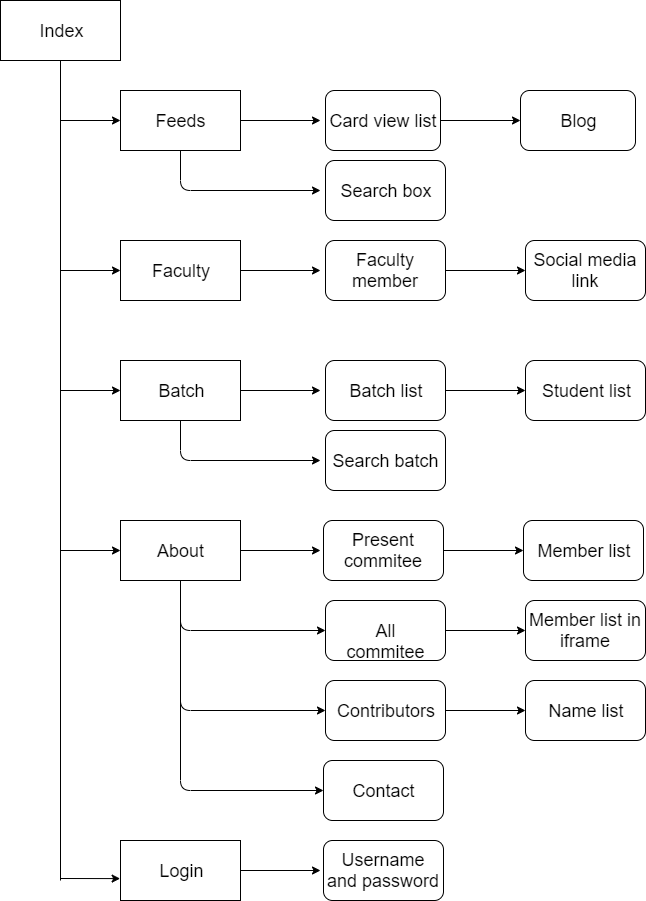

The diagram above was exported from draw.io. Its source (the exported page's mxGraphModel, read from the mxfile embedded in the PNG):
<mxGraphModel dx="1242" dy="650" grid="1" gridSize="10" guides="1" tooltips="1" connect="1" arrows="1" fold="1" page="1" pageScale="1" pageWidth="850" pageHeight="1100" math="0" shadow="0">
  <root>
    <mxCell id="0" />
    <mxCell id="1" parent="0" />
    <mxCell id="OHXDZ722D0Z1LE6qu95O-2" value="&lt;font style=&quot;font-size: 18px;&quot;&gt;Index&lt;/font&gt;" style="rounded=0;whiteSpace=wrap;html=1;fontSize=18;" parent="1" vertex="1">
      <mxGeometry x="40" y="80" width="120" height="60" as="geometry" />
    </mxCell>
    <mxCell id="OHXDZ722D0Z1LE6qu95O-28" value="" style="edgeStyle=none;rounded=0;orthogonalLoop=1;jettySize=auto;html=1;endSize=6;strokeWidth=1;fontSize=18;" parent="1" source="OHXDZ722D0Z1LE6qu95O-22" edge="1">
      <mxGeometry relative="1" as="geometry">
        <mxPoint x="360" y="200" as="targetPoint" />
      </mxGeometry>
    </mxCell>
    <mxCell id="OHXDZ722D0Z1LE6qu95O-22" value="&lt;font style=&quot;font-size: 18px;&quot;&gt;Feeds&lt;/font&gt;" style="rounded=0;whiteSpace=wrap;html=1;fontSize=18;" parent="1" vertex="1">
      <mxGeometry x="160" y="170" width="120" height="60" as="geometry" />
    </mxCell>
    <mxCell id="OHXDZ722D0Z1LE6qu95O-41" value="" style="edgeStyle=none;rounded=0;orthogonalLoop=1;jettySize=auto;html=1;endSize=6;strokeWidth=1;fontSize=18;" parent="1" source="OHXDZ722D0Z1LE6qu95O-37" target="OHXDZ722D0Z1LE6qu95O-40" edge="1">
      <mxGeometry relative="1" as="geometry" />
    </mxCell>
    <mxCell id="OHXDZ722D0Z1LE6qu95O-37" value="&lt;font style=&quot;font-size: 18px;&quot;&gt;Card view list&lt;/font&gt;" style="rounded=1;whiteSpace=wrap;html=1;fontSize=18;" parent="1" vertex="1">
      <mxGeometry x="365" y="170" width="115" height="60" as="geometry" />
    </mxCell>
    <mxCell id="OHXDZ722D0Z1LE6qu95O-40" value="&lt;font style=&quot;font-size: 18px;&quot;&gt;Blog&lt;/font&gt;" style="rounded=1;whiteSpace=wrap;html=1;fontSize=18;" parent="1" vertex="1">
      <mxGeometry x="560" y="170" width="115" height="60" as="geometry" />
    </mxCell>
    <mxCell id="OHXDZ722D0Z1LE6qu95O-43" value="" style="endArrow=classic;html=1;strokeWidth=1;exitX=0.5;exitY=1;exitDx=0;exitDy=0;fontSize=18;" parent="1" source="OHXDZ722D0Z1LE6qu95O-22" edge="1">
      <mxGeometry width="50" height="50" relative="1" as="geometry">
        <mxPoint x="360" y="320" as="sourcePoint" />
        <mxPoint x="360" y="270" as="targetPoint" />
        <Array as="points">
          <mxPoint x="220" y="270" />
        </Array>
      </mxGeometry>
    </mxCell>
    <mxCell id="OHXDZ722D0Z1LE6qu95O-44" value="Search box" style="rounded=1;whiteSpace=wrap;html=1;fontSize=18;" parent="1" vertex="1">
      <mxGeometry x="365" y="240" width="120" height="60" as="geometry" />
    </mxCell>
    <mxCell id="OHXDZ722D0Z1LE6qu95O-59" value="" style="edgeStyle=none;rounded=0;orthogonalLoop=1;jettySize=auto;html=1;endSize=6;strokeWidth=1;fontSize=18;" parent="1" source="OHXDZ722D0Z1LE6qu95O-57" edge="1">
      <mxGeometry relative="1" as="geometry">
        <mxPoint x="360" y="350" as="targetPoint" />
      </mxGeometry>
    </mxCell>
    <mxCell id="OHXDZ722D0Z1LE6qu95O-57" value="Faculty" style="rounded=0;whiteSpace=wrap;html=1;fontSize=18;" parent="1" vertex="1">
      <mxGeometry x="160" y="320" width="120" height="60" as="geometry" />
    </mxCell>
    <mxCell id="OHXDZ722D0Z1LE6qu95O-63" value="" style="edgeStyle=none;rounded=0;orthogonalLoop=1;jettySize=auto;html=1;endSize=6;strokeWidth=1;fontSize=18;" parent="1" source="OHXDZ722D0Z1LE6qu95O-60" target="OHXDZ722D0Z1LE6qu95O-62" edge="1">
      <mxGeometry relative="1" as="geometry" />
    </mxCell>
    <mxCell id="OHXDZ722D0Z1LE6qu95O-60" value="Faculty member" style="rounded=1;whiteSpace=wrap;html=1;fontSize=18;" parent="1" vertex="1">
      <mxGeometry x="365" y="320" width="120" height="60" as="geometry" />
    </mxCell>
    <mxCell id="OHXDZ722D0Z1LE6qu95O-62" value="Social media link" style="rounded=1;whiteSpace=wrap;html=1;fontSize=18;" parent="1" vertex="1">
      <mxGeometry x="565" y="320" width="120" height="60" as="geometry" />
    </mxCell>
    <mxCell id="OHXDZ722D0Z1LE6qu95O-65" value="" style="edgeStyle=none;rounded=0;orthogonalLoop=1;jettySize=auto;html=1;endSize=6;strokeWidth=1;fontSize=18;" parent="1" source="OHXDZ722D0Z1LE6qu95O-61" edge="1">
      <mxGeometry relative="1" as="geometry">
        <mxPoint x="360" y="470" as="targetPoint" />
      </mxGeometry>
    </mxCell>
    <mxCell id="OHXDZ722D0Z1LE6qu95O-61" value="Batch" style="rounded=0;whiteSpace=wrap;html=1;fontSize=18;" parent="1" vertex="1">
      <mxGeometry x="160" y="440" width="120" height="60" as="geometry" />
    </mxCell>
    <mxCell id="OHXDZ722D0Z1LE6qu95O-70" value="" style="edgeStyle=none;rounded=0;orthogonalLoop=1;jettySize=auto;html=1;endSize=6;strokeWidth=1;fontSize=18;" parent="1" source="OHXDZ722D0Z1LE6qu95O-66" target="OHXDZ722D0Z1LE6qu95O-69" edge="1">
      <mxGeometry relative="1" as="geometry" />
    </mxCell>
    <mxCell id="OHXDZ722D0Z1LE6qu95O-66" value="Batch list" style="rounded=1;whiteSpace=wrap;html=1;fontSize=18;" parent="1" vertex="1">
      <mxGeometry x="365" y="440" width="120" height="60" as="geometry" />
    </mxCell>
    <mxCell id="OHXDZ722D0Z1LE6qu95O-69" value="Student list" style="rounded=1;whiteSpace=wrap;html=1;fontSize=18;" parent="1" vertex="1">
      <mxGeometry x="565" y="440" width="120" height="60" as="geometry" />
    </mxCell>
    <mxCell id="OHXDZ722D0Z1LE6qu95O-67" value="" style="endArrow=classic;html=1;strokeWidth=1;fontSize=18;exitX=0.5;exitY=1;exitDx=0;exitDy=0;" parent="1" source="OHXDZ722D0Z1LE6qu95O-61" edge="1">
      <mxGeometry width="50" height="50" relative="1" as="geometry">
        <mxPoint x="220" y="580" as="sourcePoint" />
        <mxPoint x="360" y="540" as="targetPoint" />
        <Array as="points">
          <mxPoint x="220" y="540" />
        </Array>
      </mxGeometry>
    </mxCell>
    <mxCell id="OHXDZ722D0Z1LE6qu95O-68" value="Search batch" style="rounded=1;whiteSpace=wrap;html=1;fontSize=18;" parent="1" vertex="1">
      <mxGeometry x="365" y="510" width="120" height="60" as="geometry" />
    </mxCell>
    <mxCell id="OHXDZ722D0Z1LE6qu95O-73" value="" style="edgeStyle=none;rounded=0;orthogonalLoop=1;jettySize=auto;html=1;endSize=6;strokeWidth=1;fontSize=18;" parent="1" source="OHXDZ722D0Z1LE6qu95O-71" edge="1">
      <mxGeometry relative="1" as="geometry">
        <mxPoint x="360" y="630" as="targetPoint" />
      </mxGeometry>
    </mxCell>
    <mxCell id="OHXDZ722D0Z1LE6qu95O-71" value="About" style="rounded=0;whiteSpace=wrap;html=1;fontSize=18;" parent="1" vertex="1">
      <mxGeometry x="160" y="600" width="120" height="60" as="geometry" />
    </mxCell>
    <mxCell id="OHXDZ722D0Z1LE6qu95O-77" value="" style="edgeStyle=none;rounded=0;orthogonalLoop=1;jettySize=auto;html=1;endSize=6;strokeWidth=1;fontSize=18;" parent="1" source="OHXDZ722D0Z1LE6qu95O-74" target="OHXDZ722D0Z1LE6qu95O-76" edge="1">
      <mxGeometry relative="1" as="geometry" />
    </mxCell>
    <mxCell id="OHXDZ722D0Z1LE6qu95O-74" value="Present commitee" style="rounded=1;whiteSpace=wrap;html=1;fontSize=18;" parent="1" vertex="1">
      <mxGeometry x="363" y="600" width="120" height="60" as="geometry" />
    </mxCell>
    <mxCell id="OHXDZ722D0Z1LE6qu95O-76" value="Member list" style="rounded=1;whiteSpace=wrap;html=1;fontSize=18;" parent="1" vertex="1">
      <mxGeometry x="563" y="600" width="120" height="60" as="geometry" />
    </mxCell>
    <mxCell id="OHXDZ722D0Z1LE6qu95O-79" value="" style="edgeStyle=none;rounded=0;orthogonalLoop=1;jettySize=auto;html=1;endSize=6;strokeWidth=1;fontSize=18;" parent="1" source="OHXDZ722D0Z1LE6qu95O-75" target="OHXDZ722D0Z1LE6qu95O-78" edge="1">
      <mxGeometry relative="1" as="geometry" />
    </mxCell>
    <mxCell id="OHXDZ722D0Z1LE6qu95O-75" value="All commitee" style="rounded=1;whiteSpace=wrap;html=1;fontSize=18;" parent="1" vertex="1">
      <mxGeometry x="365" y="680" width="120" height="60" as="geometry" />
    </mxCell>
    <mxCell id="OHXDZ722D0Z1LE6qu95O-78" value="Member list in iframe" style="rounded=1;whiteSpace=wrap;html=1;fontSize=18;" parent="1" vertex="1">
      <mxGeometry x="565" y="680" width="120" height="60" as="geometry" />
    </mxCell>
    <mxCell id="OHXDZ722D0Z1LE6qu95O-83" value="" style="edgeStyle=none;rounded=0;orthogonalLoop=1;jettySize=auto;html=1;endSize=6;strokeWidth=1;fontSize=18;" parent="1" source="OHXDZ722D0Z1LE6qu95O-80" target="OHXDZ722D0Z1LE6qu95O-82" edge="1">
      <mxGeometry relative="1" as="geometry" />
    </mxCell>
    <mxCell id="OHXDZ722D0Z1LE6qu95O-80" value="Contributors" style="rounded=1;whiteSpace=wrap;html=1;fontSize=18;" parent="1" vertex="1">
      <mxGeometry x="365" y="760" width="120" height="60" as="geometry" />
    </mxCell>
    <mxCell id="OHXDZ722D0Z1LE6qu95O-82" value="Name list" style="rounded=1;whiteSpace=wrap;html=1;fontSize=18;" parent="1" vertex="1">
      <mxGeometry x="565" y="760" width="120" height="60" as="geometry" />
    </mxCell>
    <mxCell id="OHXDZ722D0Z1LE6qu95O-81" value="Contact" style="rounded=1;whiteSpace=wrap;html=1;fontSize=18;" parent="1" vertex="1">
      <mxGeometry x="363" y="840" width="120" height="60" as="geometry" />
    </mxCell>
    <mxCell id="OHXDZ722D0Z1LE6qu95O-84" value="" style="endArrow=classic;html=1;strokeWidth=1;fontSize=18;exitX=0.5;exitY=1;exitDx=0;exitDy=0;entryX=0;entryY=0.5;entryDx=0;entryDy=0;" parent="1" source="OHXDZ722D0Z1LE6qu95O-71" target="OHXDZ722D0Z1LE6qu95O-81" edge="1">
      <mxGeometry width="50" height="50" relative="1" as="geometry">
        <mxPoint x="270" y="720" as="sourcePoint" />
        <mxPoint x="320" y="670" as="targetPoint" />
        <Array as="points">
          <mxPoint x="220" y="870" />
        </Array>
      </mxGeometry>
    </mxCell>
    <mxCell id="OHXDZ722D0Z1LE6qu95O-85" value="" style="endArrow=classic;html=1;strokeWidth=1;fontSize=18;exitX=0.5;exitY=1;exitDx=0;exitDy=0;entryX=0;entryY=0.5;entryDx=0;entryDy=0;" parent="1" source="OHXDZ722D0Z1LE6qu95O-71" target="OHXDZ722D0Z1LE6qu95O-80" edge="1">
      <mxGeometry width="50" height="50" relative="1" as="geometry">
        <mxPoint x="270" y="750" as="sourcePoint" />
        <mxPoint x="320" y="700" as="targetPoint" />
        <Array as="points">
          <mxPoint x="220" y="790" />
        </Array>
      </mxGeometry>
    </mxCell>
    <mxCell id="OHXDZ722D0Z1LE6qu95O-86" value="" style="endArrow=classic;html=1;strokeWidth=1;fontSize=18;entryX=0;entryY=0.5;entryDx=0;entryDy=0;exitX=0.5;exitY=1;exitDx=0;exitDy=0;" parent="1" source="OHXDZ722D0Z1LE6qu95O-71" target="OHXDZ722D0Z1LE6qu95O-75" edge="1">
      <mxGeometry width="50" height="50" relative="1" as="geometry">
        <mxPoint x="280" y="750" as="sourcePoint" />
        <mxPoint x="330" y="700" as="targetPoint" />
        <Array as="points">
          <mxPoint x="220" y="710" />
        </Array>
      </mxGeometry>
    </mxCell>
    <mxCell id="OHXDZ722D0Z1LE6qu95O-89" value="" style="edgeStyle=none;rounded=0;orthogonalLoop=1;jettySize=auto;html=1;endSize=6;strokeWidth=1;fontSize=18;" parent="1" source="OHXDZ722D0Z1LE6qu95O-87" edge="1">
      <mxGeometry relative="1" as="geometry">
        <mxPoint x="360" y="950" as="targetPoint" />
      </mxGeometry>
    </mxCell>
    <mxCell id="OHXDZ722D0Z1LE6qu95O-87" value="Login" style="rounded=0;whiteSpace=wrap;html=1;fontSize=18;" parent="1" vertex="1">
      <mxGeometry x="160" y="920" width="120" height="60" as="geometry" />
    </mxCell>
    <mxCell id="OHXDZ722D0Z1LE6qu95O-90" value="Username and password" style="rounded=1;whiteSpace=wrap;html=1;fontSize=18;" parent="1" vertex="1">
      <mxGeometry x="363" y="920" width="120" height="60" as="geometry" />
    </mxCell>
    <mxCell id="OHXDZ722D0Z1LE6qu95O-92" value="" style="endArrow=none;html=1;strokeWidth=1;fontSize=18;entryX=0.5;entryY=1;entryDx=0;entryDy=0;" parent="1" target="OHXDZ722D0Z1LE6qu95O-2" edge="1">
      <mxGeometry width="50" height="50" relative="1" as="geometry">
        <mxPoint x="100" y="960" as="sourcePoint" />
        <mxPoint x="100" y="740" as="targetPoint" />
      </mxGeometry>
    </mxCell>
    <mxCell id="OHXDZ722D0Z1LE6qu95O-93" value="" style="endArrow=classic;html=1;strokeWidth=1;fontSize=18;entryX=-0.003;entryY=0.635;entryDx=0;entryDy=0;entryPerimeter=0;" parent="1" target="OHXDZ722D0Z1LE6qu95O-87" edge="1">
      <mxGeometry width="50" height="50" relative="1" as="geometry">
        <mxPoint x="100" y="958" as="sourcePoint" />
        <mxPoint x="150" y="980" as="targetPoint" />
      </mxGeometry>
    </mxCell>
    <mxCell id="OHXDZ722D0Z1LE6qu95O-94" value="" style="endArrow=classic;html=1;strokeWidth=1;fontSize=18;entryX=0;entryY=0.5;entryDx=0;entryDy=0;" parent="1" target="OHXDZ722D0Z1LE6qu95O-71" edge="1">
      <mxGeometry width="50" height="50" relative="1" as="geometry">
        <mxPoint x="100" y="630" as="sourcePoint" />
        <mxPoint x="70" y="590" as="targetPoint" />
      </mxGeometry>
    </mxCell>
    <mxCell id="OHXDZ722D0Z1LE6qu95O-95" value="" style="endArrow=classic;html=1;strokeWidth=1;fontSize=18;entryX=0;entryY=0.5;entryDx=0;entryDy=0;" parent="1" target="OHXDZ722D0Z1LE6qu95O-61" edge="1">
      <mxGeometry width="50" height="50" relative="1" as="geometry">
        <mxPoint x="100" y="470" as="sourcePoint" />
        <mxPoint x="70" y="450" as="targetPoint" />
      </mxGeometry>
    </mxCell>
    <mxCell id="OHXDZ722D0Z1LE6qu95O-96" value="" style="endArrow=classic;html=1;strokeWidth=1;fontSize=18;entryX=0;entryY=0.5;entryDx=0;entryDy=0;" parent="1" target="OHXDZ722D0Z1LE6qu95O-57" edge="1">
      <mxGeometry width="50" height="50" relative="1" as="geometry">
        <mxPoint x="100" y="350" as="sourcePoint" />
        <mxPoint x="70" y="340" as="targetPoint" />
      </mxGeometry>
    </mxCell>
    <mxCell id="OHXDZ722D0Z1LE6qu95O-97" value="" style="endArrow=classic;html=1;strokeWidth=1;fontSize=18;entryX=0;entryY=0.5;entryDx=0;entryDy=0;" parent="1" target="OHXDZ722D0Z1LE6qu95O-22" edge="1">
      <mxGeometry width="50" height="50" relative="1" as="geometry">
        <mxPoint x="100" y="200" as="sourcePoint" />
        <mxPoint x="100" y="180" as="targetPoint" />
      </mxGeometry>
    </mxCell>
  </root>
</mxGraphModel>